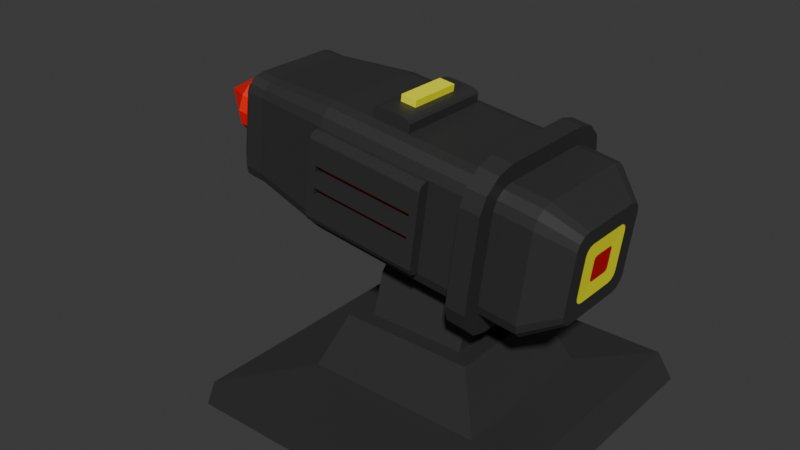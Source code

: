 # Source: missileT.blend  (saved by Blender 4.1.24; exported with 4.5.12 LTS)
import bpy
from mathutils import Matrix  # noqa: F401  (used for matrix-valued properties, if any)

bpy.ops.wm.read_factory_settings(use_empty=True)
scene = bpy.context.scene
scene.name = 'Scene'

# ---- collections
col_collection = bpy.data.collections.new('Collection'); scene.collection.children.link(col_collection)

# ---- materials (node trees are filled in below, after node groups)
mat_black_001 = bpy.data.materials.new('black.001')
mat_black_001.alpha_threshold = 0.0
mat_black_001.use_transparent_shadow = False
mat_black_001.roughness = 0.5
mat_black_001.line_color = (0.0, 0.0, 0.0, 1.0)
mat_red = bpy.data.materials.new('red')
mat_red.use_transparent_shadow = False
mat_yellow = bpy.data.materials.new('yellow')
mat_yellow.use_transparent_shadow = False
mat_black = bpy.data.materials.new('black')
mat_black.use_transparent_shadow = False
mat_black_002 = bpy.data.materials.new('black.002')
mat_black_002.use_transparent_shadow = False
mat_yellow_001 = bpy.data.materials.new('yellow.001')
mat_yellow_001.use_transparent_shadow = False
mat_red_001 = bpy.data.materials.new('red.001')
mat_red_001.use_transparent_shadow = False

# ---- material node trees
mat_black_001.use_nodes = True; mat_black_001.node_tree.nodes.clear()
_N = mat_black_001.node_tree.nodes; _L = mat_black_001.node_tree.links
n0 = _N.new('ShaderNodeOutputMaterial'); n0.name = 'Material Output'; n0.location = (300, 300)
n1 = _N.new('ShaderNodeBsdfPrincipled'); n1.name = 'Principled BSDF'; n1.location = (10, 300)
n1.inputs[0].default_value = (0.0331, 0.0331, 0.0331, 1.0)
n1.inputs[3].default_value = 1.45
_L.new(n1.outputs[0], n0.inputs[0])
n0.is_active_output = True
mat_red.use_nodes = True; mat_red.node_tree.nodes.clear()
_N = mat_red.node_tree.nodes; _L = mat_red.node_tree.links
n0 = _N.new('ShaderNodeBsdfPrincipled'); n0.name = 'Principled BSDF'; n0.location = (10, 300)
n0.inputs[0].default_value = (0.6038, 0.0, 0.0, 1.0)
n1 = _N.new('ShaderNodeOutputMaterial'); n1.name = 'Material Output'; n1.location = (300, 300)
_L.new(n0.outputs[0], n1.inputs[0])
n1.is_active_output = True
mat_yellow.use_nodes = True; mat_yellow.node_tree.nodes.clear()
_N = mat_yellow.node_tree.nodes; _L = mat_yellow.node_tree.links
n0 = _N.new('ShaderNodeBsdfPrincipled'); n0.name = 'Principled BSDF'; n0.location = (10, 300)
n0.inputs[0].default_value = (1.0, 1.0, 0.0, 1.0)
n1 = _N.new('ShaderNodeOutputMaterial'); n1.name = 'Material Output'; n1.location = (300, 300)
_L.new(n0.outputs[0], n1.inputs[0])
n1.is_active_output = True
mat_black.use_nodes = True; mat_black.node_tree.nodes.clear()
_N = mat_black.node_tree.nodes; _L = mat_black.node_tree.links
n0 = _N.new('ShaderNodeBsdfPrincipled'); n0.name = 'Principled BSDF'; n0.location = (10, 300)
n0.inputs[0].default_value = (0.0331, 0.0331, 0.0331, 1.0)
n1 = _N.new('ShaderNodeOutputMaterial'); n1.name = 'Material Output'; n1.location = (300, 300)
_L.new(n0.outputs[0], n1.inputs[0])
n1.is_active_output = True
mat_black_002.use_nodes = True; mat_black_002.node_tree.nodes.clear()
_N = mat_black_002.node_tree.nodes; _L = mat_black_002.node_tree.links
n0 = _N.new('ShaderNodeBsdfPrincipled'); n0.name = 'Principled BSDF'; n0.location = (10, 300)
n0.inputs[0].default_value = (1.0, 0.0, 0.0, 1.0)
n1 = _N.new('ShaderNodeOutputMaterial'); n1.name = 'Material Output'; n1.location = (300, 300)
_L.new(n0.outputs[0], n1.inputs[0])
n1.is_active_output = True
mat_yellow_001.use_nodes = True; mat_yellow_001.node_tree.nodes.clear()
_N = mat_yellow_001.node_tree.nodes; _L = mat_yellow_001.node_tree.links
n0 = _N.new('ShaderNodeBsdfPrincipled'); n0.name = 'Principled BSDF'; n0.location = (10, 300)
n0.inputs[0].default_value = (1.0, 1.0, 0.0, 1.0)
n1 = _N.new('ShaderNodeOutputMaterial'); n1.name = 'Material Output'; n1.location = (300, 300)
_L.new(n0.outputs[0], n1.inputs[0])
n1.is_active_output = True
mat_red_001.use_nodes = True; mat_red_001.node_tree.nodes.clear()
_N = mat_red_001.node_tree.nodes; _L = mat_red_001.node_tree.links
n0 = _N.new('ShaderNodeBsdfPrincipled'); n0.name = 'Principled BSDF'; n0.location = (10, 300)
n0.inputs[0].default_value = (1.0, 0.0, 0.0, 1.0)
n1 = _N.new('ShaderNodeOutputMaterial'); n1.name = 'Material Output'; n1.location = (300, 300)
_L.new(n0.outputs[0], n1.inputs[0])
n1.is_active_output = True

# ---- world
world_world = bpy.data.worlds.new('World'); scene.world = world_world
world_world.use_nodes = True; world_world.node_tree.nodes.clear()
_N = world_world.node_tree.nodes; _L = world_world.node_tree.links
n0 = _N.new('ShaderNodeOutputWorld'); n0.name = 'World Output'; n0.location = (300, 300)
n1 = _N.new('ShaderNodeBackground'); n1.name = 'Background'; n1.location = (10, 300)
n1.inputs[0].default_value = (0.05088, 0.05088, 0.05088, 1.0)
_L.new(n1.outputs[0], n0.inputs[0])
n0.is_active_output = True
world_world.color = (0.05088, 0.05088, 0.05088)
world_world.use_sun_shadow = False
world_world.sun_shadow_jitter_overblur = 0.0

# ---- meshes
me_cube = bpy.data.meshes.new('Cube')
me_cube.from_pydata([(0.2748, 1.0, -0.7054), (-0.3919, 1.0, -0.7054), (0.2748, 0.9605, -0.8527), (-0.3919, 0.9605, -0.8527), (0.2748, 0.8527, -0.9605), (-0.3919, 0.8527, -0.9605), (-0.3919, 0.7054, -1.0), (0.2748, 0.7054, -1.0), (0.8337, 0.9923, 0.7), (0.8337, 0.7, 0.9923), (0.8337, 0.9531, 0.8461), (0.8337, 0.8461, 0.9531), (0.8337, 0.7, -0.9923), (0.8337, 0.9923, -0.7), (0.8337, 0.8461, -0.9531), (0.8337, 0.9531, -0.8461), (0.8337, -0.7, 0.9923), (0.8337, -0.9923, 0.7), (0.8337, -0.8461, 0.9531), (0.8337, -0.9531, 0.8461), (0.8337, -0.9923, -0.7), (0.8337, -0.7, -0.9923), (0.8337, -0.9531, -0.8461), (0.8337, -0.8461, -0.9531), (-0.9351, 0.5989, 0.849), (-0.9351, 0.849, 0.5989), (-0.9351, 0.724, 0.8155), (-0.9351, 0.8155, 0.724), (-0.9351, 0.849, -0.5989), (-0.9351, 0.5989, -0.849), (-0.9351, 0.8155, -0.724), (-0.9351, 0.724, -0.8155), (-0.9351, -0.849, 0.5989), (-0.9351, -0.5989, 0.849), (-0.9351, -0.8155, 0.724), (-0.9351, -0.724, 0.8155), (-0.9351, -0.5989, -0.849), (-0.9351, -0.849, -0.5989), (-0.9351, -0.724, -0.8155), (-0.9351, -0.8155, -0.724), (0.2748, -0.7054, 1.0), (-0.3919, -0.7054, 1.0), (-0.3919, -0.8527, 0.9605), (0.2748, -0.8527, 0.9605), (-0.3919, -0.9605, 0.8527), (0.2748, -0.9605, 0.8527), (-0.3919, -1.0, 0.7054), (0.2748, -1.0, 0.7054), (-0.3919, -0.7054, -1.0), (0.2748, -0.7054, -1.0), (0.2748, -0.8527, -0.9605), (-0.3919, -0.8527, -0.9605), (0.2748, -0.9605, -0.8527), (-0.3919, -0.9605, -0.8527), (0.2748, -1.0, -0.7054), (-0.3919, -1.0, -0.7054), (-0.3919, 0.7054, 1.0), (0.2748, 0.7054, 1.0), (0.2748, 0.8527, 0.9605), (-0.3919, 0.8527, 0.9605), (0.2748, 0.9605, 0.8527), (-0.3919, 0.9605, 0.8527), (0.2748, 1.0, 0.7054), (-0.3919, 1.0, 0.7054), (0.6271, -0.703, 1.005), (0.5183, -0.703, 1.005), (0.6271, 0.7079, -0.9947), (0.5183, 0.7079, -0.9947), (0.5183, 0.8551, -0.9553), (0.6271, 0.8551, -0.9553), (0.5183, 0.963, -0.8475), (0.6271, 0.963, -0.8475), (0.5183, 1.002, -0.7002), (0.6271, 1.002, -0.7002), (0.5183, -0.8503, 0.9658), (0.6271, -0.8503, 0.9658), (0.5183, -0.9581, 0.858), (0.6271, -0.9581, 0.858), (0.5183, -0.9976, 0.7107), (0.6271, -0.9976, 0.7107), (0.5183, -0.703, -0.9947), (0.6271, -0.703, -0.9947), (0.5183, 0.7079, 1.005), (0.6271, 0.7079, 1.005), (0.6271, -0.8503, -0.9553), (0.5183, -0.8503, -0.9553), (0.6271, -0.9581, -0.8475), (0.5183, -0.9581, -0.8475), (0.6271, -0.9976, -0.7002), (0.5183, -0.9976, -0.7002), (0.6271, 0.8551, 0.9658), (0.5183, 0.8551, 0.9658), (0.6271, 0.963, 0.858), (0.5183, 0.963, 0.858), (0.6271, 1.002, 0.7107), (0.5183, 1.002, 0.7107), (0.6271, -0.738, 1.272), (0.5183, -0.738, 1.272), (0.6271, 0.7429, -1.261), (0.5183, 0.7429, -1.261), (0.5183, 0.9894, -1.188), (0.6271, 0.9894, -1.188), (0.5183, 1.196, -0.9817), (0.6271, 1.196, -0.9817), (0.5183, 1.269, -0.7352), (0.6271, 1.269, -0.7352), (0.5183, -0.9846, 1.198), (0.6271, -0.9846, 1.198), (0.5183, -1.191, 0.9922), (0.6271, -1.191, 0.9922), (0.5183, -1.264, 0.7457), (0.6271, -1.264, 0.7457), (0.5183, -0.738, -1.261), (0.6271, -0.738, -1.261), (0.5183, 0.7429, 1.272), (0.6271, 0.7429, 1.272), (0.6271, -0.9846, -1.188), (0.5183, -0.9846, -1.188), (0.6271, -1.191, -0.9817), (0.5183, -1.191, -0.9817), (0.6271, -1.264, -0.7352), (0.5183, -1.264, -0.7352), (0.6271, 0.9894, 1.198), (0.5183, 0.9894, 1.198), (0.6271, 1.196, 0.9922), (0.5183, 1.196, 0.9922), (0.6271, 1.269, 0.7457), (0.5183, 1.269, 0.7457), (-1.0, 0.4935, -0.6996), (-1.0, 0.5965, -0.672), (-1.0, 0.672, -0.5965), (-1.0, 0.6996, -0.4935), (-1.0, -0.4935, 0.6996), (-1.0, -0.5965, 0.672), (-1.0, -0.672, 0.5965), (-1.0, -0.6996, 0.4935), (-1.0, -0.5965, -0.672), (-1.0, -0.4935, -0.6996), (-1.0, -0.672, -0.5965), (-1.0, -0.6996, -0.4935), (-1.0, 0.5965, 0.672), (-1.0, 0.4935, 0.6996), (-1.0, 0.672, 0.5965), (-1.0, 0.6996, 0.4935), (-1.002, 0.3489, -0.4946), (-1.002, 0.4217, -0.475), (-1.002, 0.475, -0.4217), (-1.002, 0.4946, -0.3489), (-1.002, -0.3489, 0.4946), (-1.002, -0.4217, 0.475), (-1.002, -0.475, 0.4217), (-1.002, -0.4946, 0.3489), (-1.002, -0.4217, -0.475), (-1.002, -0.3489, -0.4946), (-1.002, -0.475, -0.4217), (-1.002, -0.4946, -0.3489), (-1.002, 0.4217, 0.475), (-1.002, 0.3489, 0.4946), (-1.002, 0.475, 0.4217), (-1.002, 0.4946, 0.3489), (-0.8371, 0.849, -0.5989), (-0.8371, -0.724, 0.8155), (-0.8371, 0.8155, -0.724), (-0.8371, 0.724, -0.8155), (-0.8371, 0.5989, -0.849), (-0.8371, -0.5989, 0.849), (-0.8371, -0.724, -0.8155), (-0.8371, -0.8155, -0.724), (-0.8371, -0.849, -0.5989), (-0.8371, 0.724, 0.8155), (-0.8371, 0.8155, 0.724), (-0.8371, 0.849, 0.5989), (-0.8371, -0.8155, 0.724), (-0.8371, -0.849, 0.5989), (-0.8371, -0.5989, -0.849), (-0.8371, 0.5989, 0.849), (0.05085, -0.7054, 1.0), (-0.168, -0.7054, 1.0), (-0.168, 0.7054, 1.0), (0.05085, 0.7054, 1.0), (0.05085, -0.7054, 1.14), (-0.01397, -0.7054, 1.205), (0.04216, -0.7054, 1.173), (0.01844, -0.7054, 1.196), (-0.1032, -0.7054, 1.205), (-0.168, -0.7054, 1.14), (-0.1356, -0.7054, 1.196), (-0.1593, -0.7054, 1.173), (-0.168, 0.7054, 1.14), (-0.1032, 0.7054, 1.205), (-0.1593, 0.7054, 1.173), (-0.1356, 0.7054, 1.196), (-0.01397, 0.7054, 1.205), (0.05085, 0.7054, 1.14), (0.01844, 0.7054, 1.196), (0.04216, 0.7054, 1.173), (0.2514, 0.3489, -0.4946), (0.2514, 0.4217, -0.475), (0.2514, 0.475, -0.4217), (0.2514, 0.4946, -0.3489), (0.2514, -0.3489, 0.4946), (0.2514, -0.4217, 0.475), (0.2514, -0.475, 0.4217), (0.2514, -0.4946, 0.3489), (0.2514, -0.4217, -0.475), (0.2514, -0.3489, -0.4946), (0.2514, -0.475, -0.4217), (0.2514, -0.4946, -0.3489), (0.2514, 0.4217, 0.475), (0.2514, 0.3489, 0.4946), (0.2514, 0.475, 0.4217), (0.2514, 0.4946, 0.3489), (-0.3919, 1.167, -0.5997), (-0.3919, 1.061, -0.7054), (-0.3919, 1.136, -0.6745), (0.2748, 1.061, -0.7054), (0.2748, 1.167, -0.5997), (0.2748, 1.136, -0.6745), (-0.3919, -1.167, 0.5997), (-0.3919, -1.061, 0.7054), (-0.3919, -1.136, 0.6745), (0.2748, -1.061, 0.7054), (0.2748, -1.167, 0.5997), (0.2748, -1.136, 0.6745), (0.2748, -1.167, -0.5997), (0.2748, -1.061, -0.7054), (0.2748, -1.136, -0.6745), (-0.3919, -1.061, -0.7054), (-0.3919, -1.167, -0.5997), (-0.3919, -1.136, -0.6745), (0.2748, 1.167, 0.5997), (0.2748, 1.061, 0.7054), (0.2748, 1.136, 0.6745), (-0.3919, 1.061, 0.7054), (-0.3919, 1.167, 0.5997), (-0.3919, 1.136, 0.6745), (-0.3481, -1.167, 0.5997), (0.231, -1.167, 0.5997), (0.231, -1.167, -0.5997), (-0.3481, -1.167, -0.5997), (0.2748, -1.167, -0.3585), (0.2748, -1.167, -0.1186), (0.2748, -1.167, 0.1213), (0.2748, -1.167, 0.3612), (-0.3919, -1.167, 0.3612), (-0.3919, -1.167, 0.1213), (-0.3919, -1.167, -0.1186), (-0.3919, -1.167, -0.3585), (0.231, -1.167, -0.2242), (0.231, -1.167, -0.1186), (0.231, -1.167, 0.1213), (0.231, -1.167, 0.2281), (-0.3481, -1.167, 0.2281), (-0.3481, -1.167, 0.1213), (-0.3481, -1.167, -0.1186), (-0.3481, -1.167, -0.2242), (0.231, -1.065, -0.2242), (0.231, -1.065, -0.1186), (0.231, -1.065, 0.1213), (0.231, -1.065, 0.2281), (-0.3481, -1.065, 0.2281), (-0.3481, -1.065, 0.1213), (-0.3481, -1.065, -0.1186), (-0.3481, -1.065, -0.2242), (-0.2981, 1.167, -0.3838), (0.181, 1.167, -0.3838), (0.181, 1.167, 0.3838), (-0.2981, 1.167, 0.3838), (-0.2981, 1.049, -0.3838), (0.181, 1.049, -0.3838), (0.181, 1.049, 0.3838), (-0.2981, 1.049, 0.3838), (0.9978, 0.5879, -0.6622), (0.9978, 0.4863, -0.6894), (0.9978, 0.6622, -0.5879), (0.9978, 0.6894, -0.4863), (0.9978, -0.5879, 0.6622), (0.9978, -0.4863, 0.6894), (0.9978, -0.6622, 0.5879), (0.9978, -0.6894, 0.4863), (0.9978, -0.4863, -0.6894), (0.9978, -0.5879, -0.6622), (0.9978, -0.6622, -0.5879), (0.9978, -0.6894, -0.4863), (0.9978, 0.4863, 0.6894), (0.9978, 0.5879, 0.6622), (0.9978, 0.6622, 0.5879), (0.9978, 0.6894, 0.4863), (-0.01397, 0.3872, 1.205), (-0.01397, -0.3872, 1.205), (-0.1032, -0.3872, 1.205), (-0.1032, 0.3872, 1.205), (-0.01397, 0.3872, 1.31), (-0.01397, -0.3872, 1.31), (-0.1032, -0.3872, 1.31), (-0.1032, 0.3872, 1.31), (0.9978, 0.3794, -0.4274), (0.9978, 0.3139, -0.4449), (0.9978, 0.4274, -0.3794), (0.9978, 0.4449, -0.3139), (0.9978, -0.3794, 0.4274), (0.9978, -0.3139, 0.4449), (0.9978, -0.4274, 0.3794), (0.9978, -0.4449, 0.3139), (0.9978, -0.3139, -0.4449), (0.9978, -0.3794, -0.4274), (0.9978, -0.4274, -0.3794), (0.9978, -0.4449, -0.3139), (0.9978, 0.3139, 0.4449), (0.9978, 0.3794, 0.4274), (0.9978, 0.4274, 0.3794), (0.9978, 0.4449, 0.3139), (0.9962, 0.1702, -0.1917), (0.9962, 0.1408, -0.1996), (0.9962, 0.1917, -0.1702), (0.9962, 0.1996, -0.1408), (0.9962, -0.1702, 0.1917), (0.9962, -0.1408, 0.1996), (0.9962, -0.1917, 0.1702), (0.9962, -0.1996, 0.1408), (0.9962, -0.1408, -0.1996), (0.9962, -0.1702, -0.1917), (0.9962, -0.1917, -0.1702), (0.9962, -0.1996, -0.1408), (0.9962, 0.1408, 0.1996), (0.9962, 0.1702, 0.1917), (0.9962, 0.1917, 0.1702), (0.9962, 0.1996, 0.1408)], [], [(66, 12, 21, 81), (26, 27, 142, 140), (160, 171, 63, 1), (168, 173, 32, 37), (175, 24, 33, 165), (14, 15, 274, 272), (164, 29, 31, 163), (163, 31, 30, 162), (162, 30, 28, 160), (165, 33, 35, 161), (161, 35, 34, 172), (172, 34, 32, 173), (81, 21, 23, 84), (84, 23, 22, 86), (86, 22, 20, 88), (83, 9, 11, 90), (90, 11, 10, 92), (92, 10, 8, 94), (73, 94, 8, 13), (228, 224, 238, 239), (170, 61, 63, 171), (61, 60, 62, 63), (169, 59, 61, 170), (59, 58, 60, 61), (175, 56, 59, 169), (56, 57, 58, 59), (167, 53, 55, 168), (53, 52, 54, 55), (166, 51, 53, 167), (51, 50, 52, 53), (174, 48, 51, 166), (48, 49, 50, 51), (76, 45, 47, 78), (45, 44, 46, 47), (74, 43, 45, 76), (43, 42, 44, 45), (65, 40, 43, 74), (40, 41, 42, 43), (70, 2, 0, 72), (2, 3, 1, 0), (68, 4, 2, 70), (4, 5, 3, 2), (67, 7, 4, 68), (7, 6, 5, 4), (82, 57, 40, 65), (57, 56, 178, 179), (89, 78, 47, 54), (54, 47, 221, 223, 222, 243, 242, 241, 240, 224, 226, 225), (164, 6, 48, 174), (6, 7, 49, 48), (1, 63, 233, 235, 234, 212, 214, 213), (46, 55, 227, 229, 228, 247, 246, 245, 244, 218, 220, 219), (234, 230, 266, 267), (55, 54, 225, 227), (63, 62, 231, 233), (62, 0, 215, 217, 216, 230, 232, 231), (47, 46, 219, 221), (20, 17, 79, 88), (83, 90, 122, 115), (9, 83, 64, 16), (70, 72, 104, 102), (12, 66, 69, 14), (91, 82, 114, 123), (14, 69, 71, 15), (73, 71, 103, 105), (15, 71, 73, 13), (90, 92, 124, 122), (16, 64, 75, 18), (68, 70, 102, 100), (18, 75, 77, 19), (93, 91, 123, 125), (19, 77, 79, 17), (71, 69, 101, 103), (0, 62, 95, 72), (92, 94, 126, 124), (60, 93, 95, 62), (67, 68, 100, 99), (58, 91, 93, 60), (95, 93, 125, 127), (57, 82, 91, 58), (66, 81, 113, 98), (52, 87, 89, 54), (69, 66, 98, 101), (50, 85, 87, 52), (94, 73, 105, 126), (49, 80, 85, 50), (80, 67, 99, 112), (7, 67, 80, 49), (82, 65, 97, 114), (120, 111, 110, 121), (115, 114, 97, 96), (98, 99, 100, 101), (101, 100, 102, 103), (103, 102, 104, 105), (96, 97, 106, 107), (107, 106, 108, 109), (109, 108, 110, 111), (104, 127, 126, 105), (125, 124, 126, 127), (123, 122, 124, 125), (114, 115, 122, 123), (119, 118, 120, 121), (117, 116, 118, 119), (112, 113, 116, 117), (99, 98, 113, 112), (75, 64, 96, 107), (89, 87, 119, 121), (65, 74, 106, 97), (86, 88, 120, 118), (77, 75, 107, 109), (87, 85, 117, 119), (74, 76, 108, 106), (88, 79, 111, 120), (84, 86, 118, 116), (79, 77, 109, 111), (78, 89, 121, 110), (85, 80, 112, 117), (76, 78, 110, 108), (64, 83, 115, 96), (81, 84, 116, 113), (72, 95, 127, 104), (140, 142, 158, 156), (35, 33, 132, 133), (39, 37, 139, 138), (30, 31, 129, 130), (36, 38, 136, 137), (27, 25, 143, 142), (34, 35, 133, 134), (24, 26, 140, 141), (33, 24, 141, 132), (28, 30, 130, 131), (29, 36, 137, 128), (38, 39, 138, 136), (31, 29, 128, 129), (37, 32, 135, 139), (25, 28, 131, 143), (32, 34, 134, 135), (145, 144, 196, 197), (133, 132, 148, 149), (142, 143, 159, 158), (134, 133, 149, 150), (143, 131, 147, 159), (135, 134, 150, 151), (132, 141, 157, 148), (137, 136, 152, 153), (128, 137, 153, 144), (136, 138, 154, 152), (129, 128, 144, 145), (139, 135, 151, 155), (138, 139, 155, 154), (130, 129, 145, 146), (141, 140, 156, 157), (131, 130, 146, 147), (29, 164, 174, 36), (36, 174, 166, 38), (38, 166, 167, 39), (39, 167, 168, 37), (24, 175, 169, 26), (26, 169, 170, 27), (27, 170, 171, 25), (44, 172, 173, 46), (42, 161, 172, 44), (41, 165, 161, 42), (3, 162, 160, 1), (5, 163, 162, 3), (6, 164, 163, 5), (56, 175, 165, 41), (55, 46, 173, 168), (28, 25, 171, 160), (178, 177, 185, 188), (40, 57, 179, 176), (41, 40, 176, 177), (56, 41, 177, 178), (176, 179, 193, 180), (181, 192, 288, 289), (179, 178, 188, 190, 191, 189, 192, 194, 195, 193), (192, 181, 183, 194), (194, 183, 182, 195), (195, 182, 180, 193), (188, 185, 187, 190), (190, 187, 186, 191), (191, 186, 184, 189), (177, 176, 180, 182, 183, 181, 184, 186, 187, 185), (205, 204, 206, 207, 203, 202, 201, 200, 209, 208, 210, 211, 199, 198, 197, 196), (155, 151, 203, 207), (154, 155, 207, 206), (146, 145, 197, 198), (157, 156, 208, 209), (147, 146, 198, 199), (156, 158, 210, 208), (149, 148, 200, 201), (158, 159, 211, 210), (150, 149, 201, 202), (159, 147, 199, 211), (151, 150, 202, 203), (148, 157, 209, 200), (153, 152, 204, 205), (144, 153, 205, 196), (152, 154, 206, 204), (212, 216, 217, 214), (214, 217, 215, 213), (218, 222, 223, 220), (220, 223, 221, 219), (224, 228, 229, 226), (226, 229, 227, 225), (230, 234, 235, 232), (232, 235, 233, 231), (0, 1, 213, 215), (251, 237, 236, 252), (247, 228, 239, 255), (243, 222, 237, 251), (222, 218, 236, 237), (224, 240, 248, 238), (240, 241, 249, 248), (241, 242, 250, 249), (242, 243, 251, 250), (218, 244, 252, 236), (244, 245, 253, 252), (245, 246, 254, 253), (246, 247, 255, 254), (238, 248, 255, 239), (252, 253, 261, 260), (249, 250, 253, 254), (255, 248, 256, 263), (256, 257, 262, 263), (258, 259, 260, 261), (250, 251, 259, 258), (248, 249, 257, 256), (251, 252, 260, 259), (249, 254, 262, 257), (253, 250, 258, 261), (254, 255, 263, 262), (264, 267, 271, 268), (230, 216, 265, 266), (216, 212, 264, 265), (212, 234, 267, 264), (268, 271, 270, 269), (265, 264, 268, 269), (266, 265, 269, 270), (267, 266, 270, 271), (275, 287, 311, 299), (13, 8, 287, 275), (21, 12, 273, 280), (10, 11, 285, 286), (20, 22, 282, 283), (9, 16, 277, 284), (18, 19, 278, 276), (17, 20, 283, 279), (15, 13, 275, 274), (23, 21, 280, 281), (12, 14, 272, 273), (8, 10, 286, 287), (19, 17, 279, 278), (11, 9, 284, 285), (16, 18, 276, 277), (22, 23, 281, 282), (291, 290, 294, 295), (192, 189, 291, 288), (189, 184, 290, 291), (184, 181, 289, 290), (292, 295, 294, 293), (290, 289, 293, 294), (289, 288, 292, 293), (288, 291, 295, 292), (300, 302, 318, 316), (278, 279, 303, 302), (280, 273, 297, 304), (281, 280, 304, 305), (284, 277, 301, 308), (282, 281, 305, 306), (273, 272, 296, 297), (279, 283, 307, 303), (283, 282, 306, 307), (272, 274, 298, 296), (285, 284, 308, 309), (274, 275, 299, 298), (286, 285, 309, 310), (277, 276, 300, 301), (287, 286, 310, 311), (276, 278, 302, 300), (313, 312, 314, 315, 327, 326, 325, 324, 317, 316, 318, 319, 323, 322, 321, 320), (299, 311, 327, 315), (302, 303, 319, 318), (304, 297, 313, 320), (305, 304, 320, 321), (308, 301, 317, 324), (306, 305, 321, 322), (297, 296, 312, 313), (303, 307, 323, 319), (307, 306, 322, 323), (296, 298, 314, 312), (309, 308, 324, 325), (298, 299, 315, 314), (310, 309, 325, 326), (301, 300, 316, 317), (311, 310, 326, 327)])
me_cube.polygons.foreach_set('material_index', [0, 0, 0, 0, 0, 0, 0, 0, 0, 0, 0, 0, 0, 0, 0, 0, 0, 0, 0, 0, 0, 0, 0, 0, 0, 0, 0, 0, 0, 0, 0, 0, 0, 0, 0, 0, 0, 0, 0, 0, 0, 0, 0, 0, 0, 0, 0, 0, 0, 0, 0, 0, 0, 0, 0, 0, 0, 0, 0, 0, 0, 0, 0, 0, 0, 0, 0, 0, 0, 0, 0, 0, 0, 0, 0, 0, 0, 0, 0, 0, 0, 0, 0, 0, 0, 0, 0, 0, 0, 0, 0, 0, 0, 0, 0, 0, 0, 0, 0, 0, 0, 0, 0, 0, 0, 0, 0, 0, 0, 0, 0, 0, 0, 0, 0, 0, 0, 0, 0, 0, 0, 1, 0, 0, 0, 0, 0, 0, 0, 0, 0, 0, 0, 0, 0, 0, 0, 0, 1, 1, 1, 1, 1, 1, 1, 1, 1, 1, 1, 1, 1, 1, 1, 0, 0, 0, 0, 0, 0, 0, 0, 0, 0, 0, 0, 0, 0, 0, 0, 0, 0, 0, 0, 0, 0, 0, 0, 0, 0, 0, 0, 0, 0, 0, 0, 0, 0, 0, 0, 0, 0, 0, 0, 0, 0, 0, 0, 0, 0, 0, 0, 0, 0, 0, 0, 0, 0, 0, 0, 0, 0, 0, 0, 0, 0, 0, 0, 0, 0, 0, 0, 0, 0, 0, 1, 1, 0, 0, 0, 0, 0, 0, 0, 0, 0, 0, 1, 0, 0, 0, 0, 0, 0, 0, 0, 0, 0, 0, 0, 0, 0, 0, 0, 0, 0, 0, 2, 0, 0, 0, 2, 2, 2, 2, 2, 0, 0, 0, 0, 0, 0, 0, 0, 0, 0, 0, 0, 0, 0, 0, 1, 2, 2, 2, 2, 2, 2, 2, 2, 2, 2, 2, 2, 2, 2, 2])
_uv = me_cube.uv_layers.new(name='UVMap')
_uv.uv.foreach_set('vector', [0.345, 0.5368, 0.375, 0.5368, 0.375, 0.7132, 0.345, 0.7132, 0.625, 0.25, 0.6066, 0.25, 0.6066, 0.25, 0.625, 0.25, 0.4118, 0.272, 0.5882, 0.272, 0.5882, 0.326, 0.4118, 0.326, 0.4118, 0.978, 0.5882, 0.978, 0.5882, 1.0, 0.4118, 1.0, 0.853, 0.5368, 0.875, 0.5368, 0.875, 0.7132, 0.853, 0.7132, 0.375, 0.5184, 0.375, 0.5, 0.375, 0.5, 0.375, 0.5184, 0.147, 0.5368, 0.125, 0.5368, 0.125, 0.5184, 0.147, 0.5184, 0.147, 0.5184, 0.125, 0.5184, 0.125, 0.5, 0.147, 0.5, 0.375, 0.272, 0.375, 0.25, 0.4118, 0.25, 0.4118, 0.272, 0.853, 0.7132, 0.875, 0.7132, 0.875, 0.75, 0.853, 0.75, 0.625, 0.978, 0.625, 1.0, 0.6066, 1.0, 0.6066, 0.978, 0.6066, 0.978, 0.6066, 1.0, 0.5882, 1.0, 0.5882, 0.978, 0.345, 0.7132, 0.375, 0.7132, 0.375, 0.7316, 0.345, 0.7316, 0.345, 0.7316, 0.375, 0.7316, 0.375, 0.75, 0.345, 0.75, 0.375, 0.78, 0.375, 0.75, 0.4118, 0.75, 0.4118, 0.78, 0.655, 0.5368, 0.625, 0.5368, 0.625, 0.5, 0.655, 0.5, 0.625, 0.47, 0.625, 0.5, 0.6066, 0.5, 0.6066, 0.47, 0.6066, 0.47, 0.6066, 0.5, 0.5882, 0.5, 0.5882, 0.47, 0.4118, 0.47, 0.5882, 0.47, 0.5882, 0.5, 0.4118, 0.5, 0.425, 0.924, 0.425, 0.8407, 0.425, 0.8407, 0.425, 0.924, 0.6066, 0.272, 0.6066, 0.326, 0.5882, 0.326, 0.5882, 0.272, 0.6066, 0.326, 0.6066, 0.4093, 0.5882, 0.4093, 0.5882, 0.326, 0.625, 0.272, 0.625, 0.326, 0.6066, 0.326, 0.6066, 0.272, 0.625, 0.326, 0.625, 0.4093, 0.6066, 0.4093, 0.6066, 0.326, 0.853, 0.5368, 0.799, 0.5368, 0.799, 0.5, 0.853, 0.5, 0.799, 0.5368, 0.7157, 0.5368, 0.7157, 0.5, 0.799, 0.5, 0.375, 0.978, 0.375, 0.924, 0.4118, 0.924, 0.4118, 0.978, 0.375, 0.924, 0.375, 0.8407, 0.4118, 0.8407, 0.4118, 0.924, 0.147, 0.7316, 0.201, 0.7316, 0.201, 0.75, 0.147, 0.75, 0.201, 0.7316, 0.2843, 0.7316, 0.2843, 0.75, 0.201, 0.75, 0.147, 0.7132, 0.201, 0.7132, 0.201, 0.7316, 0.147, 0.7316, 0.201, 0.7132, 0.2843, 0.7132, 0.2843, 0.7316, 0.201, 0.7316, 0.6066, 0.8102, 0.6066, 0.8407, 0.5882, 0.8407, 0.5882, 0.8102, 0.6066, 0.8407, 0.6066, 0.924, 0.5882, 0.924, 0.5882, 0.8407, 0.625, 0.8102, 0.625, 0.8407, 0.6066, 0.8407, 0.6066, 0.8102, 0.625, 0.8407, 0.625, 0.924, 0.6066, 0.924, 0.6066, 0.8407, 0.6852, 0.7132, 0.7157, 0.7132, 0.7157, 0.75, 0.6852, 0.75, 0.7157, 0.7132, 0.799, 0.7132, 0.799, 0.75, 0.7157, 0.75, 0.375, 0.4398, 0.375, 0.4093, 0.4118, 0.4093, 0.4118, 0.4398, 0.375, 0.4093, 0.375, 0.326, 0.4118, 0.326, 0.4118, 0.4093, 0.3148, 0.5184, 0.2843, 0.5184, 0.2843, 0.5, 0.3148, 0.5, 0.2843, 0.5184, 0.201, 0.5184, 0.201, 0.5, 0.2843, 0.5, 0.3148, 0.5368, 0.2843, 0.5368, 0.2843, 0.5184, 0.3148, 0.5184, 0.2843, 0.5368, 0.201, 0.5368, 0.201, 0.5184, 0.2843, 0.5184, 0.6852, 0.5368, 0.7157, 0.5368, 0.7157, 0.7132, 0.6852, 0.7132, 0.7157, 0.5368, 0.799, 0.5368, 0.799, 0.5368, 0.7157, 0.5368, 0.4118, 0.8102, 0.5882, 0.8102, 0.5882, 0.8407, 0.4118, 0.8407, 0.4118, 0.8407, 0.5882, 0.8407, 0.5882, 0.8407, 0.5869, 0.8407, 0.575, 0.8407, 0.5451, 0.8407, 0.5152, 0.8407, 0.4852, 0.8407, 0.4552, 0.8407, 0.425, 0.8407, 0.4131, 0.8407, 0.4118, 0.8407, 0.147, 0.5368, 0.201, 0.5368, 0.201, 0.7132, 0.147, 0.7132, 0.201, 0.5368, 0.2843, 0.5368, 0.2843, 0.7132, 0.201, 0.7132, 0.4118, 0.326, 0.5882, 0.326, 0.5882, 0.326, 0.5869, 0.326, 0.575, 0.326, 0.425, 0.326, 0.4131, 0.326, 0.4118, 0.326, 0.5882, 0.924, 0.4118, 0.924, 0.4118, 0.924, 0.4131, 0.924, 0.425, 0.924, 0.4552, 0.924, 0.4852, 0.924, 0.5152, 0.924, 0.5451, 0.924, 0.575, 0.924, 0.5869, 0.924, 0.5882, 0.924, 0.575, 0.326, 0.575, 0.4093, 0.575, 0.4093, 0.575, 0.326, 0.4118, 0.924, 0.4118, 0.8407, 0.4118, 0.8407, 0.4118, 0.924, 0.5882, 0.326, 0.5882, 0.4093, 0.5882, 0.4093, 0.5882, 0.326, 0.5882, 0.4093, 0.4118, 0.4093, 0.4118, 0.4093, 0.4131, 0.4093, 0.425, 0.4093, 0.575, 0.4093, 0.5869, 0.4093, 0.5882, 0.4093, 0.5882, 0.8407, 0.5882, 0.924, 0.5882, 0.924, 0.5882, 0.8407, 0.4118, 0.75, 0.5882, 0.75, 0.5882, 0.78, 0.4118, 0.78, 0.655, 0.5368, 0.655, 0.5, 0.655, 0.5, 0.655, 0.5368, 0.625, 0.5368, 0.655, 0.5368, 0.655, 0.7132, 0.625, 0.7132, 0.375, 0.4398, 0.4118, 0.4398, 0.4118, 0.4398, 0.375, 0.4398, 0.375, 0.5368, 0.345, 0.5368, 0.345, 0.5184, 0.375, 0.5184, 0.6852, 0.5, 0.6852, 0.5368, 0.6852, 0.5368, 0.6852, 0.5, 0.375, 0.5184, 0.345, 0.5184, 0.345, 0.5, 0.375, 0.5, 0.4118, 0.47, 0.375, 0.47, 0.375, 0.47, 0.4118, 0.47, 0.375, 0.5, 0.375, 0.47, 0.4118, 0.47, 0.4118, 0.5, 0.625, 0.47, 0.6066, 0.47, 0.6066, 0.47, 0.625, 0.47, 0.625, 0.7132, 0.655, 0.7132, 0.655, 0.75, 0.625, 0.75, 0.3148, 0.5184, 0.3148, 0.5, 0.3148, 0.5, 0.3148, 0.5184, 0.625, 0.75, 0.625, 0.78, 0.6066, 0.78, 0.6066, 0.75, 0.6066, 0.4398, 0.625, 0.4398, 0.625, 0.4398, 0.6066, 0.4398, 0.6066, 0.75, 0.6066, 0.78, 0.5882, 0.78, 0.5882, 0.75, 0.345, 0.5, 0.345, 0.5184, 0.345, 0.5184, 0.345, 0.5, 0.4118, 0.4093, 0.5882, 0.4093, 0.5882, 0.4398, 0.4118, 0.4398, 0.6066, 0.47, 0.5882, 0.47, 0.5882, 0.47, 0.6066, 0.47, 0.6066, 0.4093, 0.6066, 0.4398, 0.5882, 0.4398, 0.5882, 0.4093, 0.3148, 0.5368, 0.3148, 0.5184, 0.3148, 0.5184, 0.3148, 0.5368, 0.625, 0.4093, 0.625, 0.4398, 0.6066, 0.4398, 0.6066, 0.4093, 0.5882, 0.4398, 0.6066, 0.4398, 0.6066, 0.4398, 0.5882, 0.4398, 0.7157, 0.5368, 0.6852, 0.5368, 0.6852, 0.5, 0.7157, 0.5, 0.345, 0.5368, 0.345, 0.7132, 0.345, 0.7132, 0.345, 0.5368, 0.375, 0.8407, 0.375, 0.8102, 0.4118, 0.8102, 0.4118, 0.8407, 0.345, 0.5184, 0.345, 0.5368, 0.345, 0.5368, 0.345, 0.5184, 0.2843, 0.7316, 0.3148, 0.7316, 0.3148, 0.75, 0.2843, 0.75, 0.5882, 0.47, 0.4118, 0.47, 0.4118, 0.47, 0.5882, 0.47, 0.2843, 0.7132, 0.3148, 0.7132, 0.3148, 0.7316, 0.2843, 0.7316, 0.3148, 0.7132, 0.3148, 0.5368, 0.3148, 0.5368, 0.3148, 0.7132, 0.2843, 0.5368, 0.3148, 0.5368, 0.3148, 0.7132, 0.2843, 0.7132, 0.6852, 0.5368, 0.6852, 0.7132, 0.6852, 0.7132, 0.6852, 0.5368, 0.4118, 0.78, 0.5882, 0.78, 0.5882, 0.8102, 0.4118, 0.8102, 0.655, 0.5368, 0.6852, 0.5368, 0.6852, 0.7132, 0.655, 0.7132, 0.345, 0.5368, 0.3148, 0.5368, 0.3148, 0.5184, 0.345, 0.5184, 0.345, 0.5184, 0.3148, 0.5184, 0.3148, 0.5, 0.345, 0.5, 0.375, 0.47, 0.375, 0.4398, 0.4118, 0.4398, 0.4118, 0.47, 0.655, 0.7132, 0.6852, 0.7132, 0.6852, 0.75, 0.655, 0.75, 0.625, 0.78, 0.625, 0.8102, 0.6066, 0.8102, 0.6066, 0.78, 0.6066, 0.78, 0.6066, 0.8102, 0.5882, 0.8102, 0.5882, 0.78, 0.4118, 0.4398, 0.5882, 0.4398, 0.5882, 0.47, 0.4118, 0.47, 0.6066, 0.4398, 0.6066, 0.47, 0.5882, 0.47, 0.5882, 0.4398, 0.625, 0.4398, 0.625, 0.47, 0.6066, 0.47, 0.6066, 0.4398, 0.6852, 0.5368, 0.655, 0.5368, 0.655, 0.5, 0.6852, 0.5, 0.375, 0.8102, 0.375, 0.78, 0.4118, 0.78, 0.4118, 0.8102, 0.3148, 0.7316, 0.345, 0.7316, 0.345, 0.75, 0.3148, 0.75, 0.3148, 0.7132, 0.345, 0.7132, 0.345, 0.7316, 0.3148, 0.7316, 0.3148, 0.5368, 0.345, 0.5368, 0.345, 0.7132, 0.3148, 0.7132, 0.655, 0.75, 0.655, 0.7132, 0.655, 0.7132, 0.655, 0.75, 0.4118, 0.8102, 0.375, 0.8102, 0.375, 0.8102, 0.4118, 0.8102, 0.6852, 0.7132, 0.6852, 0.75, 0.6852, 0.75, 0.6852, 0.7132, 0.375, 0.78, 0.4118, 0.78, 0.4118, 0.78, 0.375, 0.78, 0.6066, 0.78, 0.625, 0.78, 0.625, 0.78, 0.6066, 0.78, 0.3148, 0.75, 0.3148, 0.7316, 0.3148, 0.7316, 0.3148, 0.75, 0.625, 0.8102, 0.6066, 0.8102, 0.6066, 0.8102, 0.625, 0.8102, 0.4118, 0.78, 0.5882, 0.78, 0.5882, 0.78, 0.4118, 0.78, 0.345, 0.7316, 0.345, 0.75, 0.345, 0.75, 0.345, 0.7316, 0.5882, 0.78, 0.6066, 0.78, 0.6066, 0.78, 0.5882, 0.78, 0.5882, 0.8102, 0.4118, 0.8102, 0.4118, 0.8102, 0.5882, 0.8102, 0.3148, 0.7316, 0.3148, 0.7132, 0.3148, 0.7132, 0.3148, 0.7316, 0.6066, 0.8102, 0.5882, 0.8102, 0.5882, 0.8102, 0.6066, 0.8102, 0.655, 0.7132, 0.655, 0.5368, 0.655, 0.5368, 0.655, 0.7132, 0.345, 0.7132, 0.345, 0.7316, 0.345, 0.7316, 0.345, 0.7132, 0.4118, 0.4398, 0.5882, 0.4398, 0.5882, 0.4398, 0.4118, 0.4398, 0.625, 0.25, 0.6066, 0.25, 0.6066, 0.25, 0.625, 0.25, 0.875, 0.75, 0.875, 0.7132, 0.875, 0.7132, 0.875, 0.75, 0.375, 1.0, 0.4118, 1.0, 0.4118, 1.0, 0.375, 1.0, 0.125, 0.5, 0.125, 0.5184, 0.125, 0.5184, 0.125, 0.5, 0.125, 0.7132, 0.125, 0.7316, 0.125, 0.7316, 0.125, 0.7132, 0.6066, 0.25, 0.5882, 0.25, 0.5882, 0.25, 0.6066, 0.25, 0.6066, 1.0, 0.625, 1.0, 0.625, 1.0, 0.6066, 1.0, 0.875, 0.5368, 0.875, 0.5, 0.875, 0.5, 0.875, 0.5368, 0.875, 0.7132, 0.875, 0.5368, 0.875, 0.5368, 0.875, 0.7132, 0.4118, 0.25, 0.375, 0.25, 0.375, 0.25, 0.4118, 0.25, 0.125, 0.5368, 0.125, 0.7132, 0.125, 0.7132, 0.125, 0.5368, 0.125, 0.7316, 0.125, 0.75, 0.125, 0.75, 0.125, 0.7316, 0.125, 0.5184, 0.125, 0.5368, 0.125, 0.5368, 0.125, 0.5184, 0.4118, 1.0, 0.5882, 1.0, 0.5882, 1.0, 0.4118, 1.0, 0.5882, 0.25, 0.4118, 0.25, 0.4118, 0.25, 0.5882, 0.25, 0.5882, 1.0, 0.6066, 1.0, 0.6066, 1.0, 0.5882, 1.0, 0.125, 0.5184, 0.125, 0.5368, 0.125, 0.5368, 0.125, 0.5184, 0.875, 0.75, 0.875, 0.7132, 0.875, 0.7132, 0.875, 0.75, 0.6066, 0.25, 0.5882, 0.25, 0.5882, 0.25, 0.6066, 0.25, 0.6066, 1.0, 0.625, 1.0, 0.625, 1.0, 0.6066, 1.0, 0.5882, 0.25, 0.4118, 0.25, 0.4118, 0.25, 0.5882, 0.25, 0.5882, 1.0, 0.6066, 1.0, 0.6066, 1.0, 0.5882, 1.0, 0.875, 0.7132, 0.875, 0.5368, 0.875, 0.5368, 0.875, 0.7132, 0.125, 0.7132, 0.125, 0.7316, 0.125, 0.7316, 0.125, 0.7132, 0.125, 0.5368, 0.125, 0.7132, 0.125, 0.7132, 0.125, 0.5368, 0.125, 0.7316, 0.125, 0.75, 0.125, 0.75, 0.125, 0.7316, 0.125, 0.5184, 0.125, 0.5368, 0.125, 0.5368, 0.125, 0.5184, 0.4118, 1.0, 0.5882, 1.0, 0.5882, 1.0, 0.4118, 1.0, 0.375, 1.0, 0.4118, 1.0, 0.4118, 1.0, 0.375, 1.0, 0.125, 0.5, 0.125, 0.5184, 0.125, 0.5184, 0.125, 0.5, 0.875, 0.5368, 0.875, 0.5, 0.875, 0.5, 0.875, 0.5368, 0.4118, 0.25, 0.375, 0.25, 0.375, 0.25, 0.4118, 0.25, 0.125, 0.5368, 0.147, 0.5368, 0.147, 0.7132, 0.125, 0.7132, 0.125, 0.7132, 0.147, 0.7132, 0.147, 0.7316, 0.125, 0.7316, 0.125, 0.7316, 0.147, 0.7316, 0.147, 0.75, 0.125, 0.75, 0.375, 1.0, 0.375, 0.978, 0.4118, 0.978, 0.4118, 1.0, 0.875, 0.5368, 0.853, 0.5368, 0.853, 0.5, 0.875, 0.5, 0.625, 0.25, 0.625, 0.272, 0.6066, 0.272, 0.6066, 0.25, 0.6066, 0.25, 0.6066, 0.272, 0.5882, 0.272, 0.5882, 0.25, 0.6066, 0.924, 0.6066, 0.978, 0.5882, 0.978, 0.5882, 0.924, 0.625, 0.924, 0.625, 0.978, 0.6066, 0.978, 0.6066, 0.924, 0.799, 0.7132, 0.853, 0.7132, 0.853, 0.75, 0.799, 0.75, 0.375, 0.326, 0.375, 0.272, 0.4118, 0.272, 0.4118, 0.326, 0.201, 0.5184, 0.147, 0.5184, 0.147, 0.5, 0.201, 0.5, 0.201, 0.5368, 0.147, 0.5368, 0.147, 0.5184, 0.201, 0.5184, 0.799, 0.5368, 0.853, 0.5368, 0.853, 0.7132, 0.799, 0.7132, 0.4118, 0.924, 0.5882, 0.924, 0.5882, 0.978, 0.4118, 0.978, 0.4118, 0.25, 0.5882, 0.25, 0.5882, 0.272, 0.4118, 0.272, 0.799, 0.5368, 0.799, 0.7132, 0.799, 0.7132, 0.799, 0.5368, 0.7157, 0.7132, 0.7157, 0.5368, 0.7157, 0.5368, 0.7157, 0.7132, 0.799, 0.7132, 0.7157, 0.7132, 0.7157, 0.7132, 0.799, 0.7132, 0.799, 0.5368, 0.799, 0.7132, 0.799, 0.7132, 0.799, 0.5368, 0.7157, 0.7132, 0.7157, 0.5368, 0.7157, 0.5368, 0.7157, 0.7132, 0.7403, 0.7132, 0.7403, 0.5368, 0.7403, 0.5368, 0.7403, 0.7132, 0.7157, 0.5368, 0.799, 0.5368, 0.799, 0.5368, 0.7979, 0.5368, 0.7866, 0.5368, 0.7743, 0.5368, 0.7403, 0.5368, 0.728, 0.5368, 0.7168, 0.5368, 0.7157, 0.5368, 0.7403, 0.5368, 0.7403, 0.7132, 0.728, 0.7132, 0.728, 0.5368, 0.728, 0.5368, 0.728, 0.7132, 0.7168, 0.7132, 0.7168, 0.5368, 0.7168, 0.5368, 0.7168, 0.7132, 0.7157, 0.7132, 0.7157, 0.5368, 0.799, 0.5368, 0.799, 0.7132, 0.7979, 0.7132, 0.7979, 0.5368, 0.7979, 0.5368, 0.7979, 0.7132, 0.7866, 0.7132, 0.7866, 0.5368, 0.7866, 0.5368, 0.7866, 0.7132, 0.7743, 0.7132, 0.7743, 0.5368, 0.799, 0.7132, 0.7157, 0.7132, 0.7157, 0.7132, 0.7168, 0.7132, 0.728, 0.7132, 0.7403, 0.7132, 0.7743, 0.7132, 0.7866, 0.7132, 0.7979, 0.7132, 0.799, 0.7132, 0.375, 0.03682, 0.3799, 0.01841, 0.3934, 0.004933, 0.4118, 0.0, 0.5882, 0.0, 0.6066, 0.004933, 0.6201, 0.01841, 0.625, 0.03682, 0.625, 0.2132, 0.6201, 0.2316, 0.6066, 0.2451, 0.5882, 0.25, 0.4118, 0.25, 0.3934, 0.2451, 0.3799, 0.2316, 0.375, 0.2132, 0.4118, 1.0, 0.5882, 1.0, 0.5882, 1.0, 0.4118, 1.0, 0.375, 1.0, 0.4118, 1.0, 0.4118, 1.0, 0.375, 1.0, 0.125, 0.5, 0.125, 0.5184, 0.125, 0.5184, 0.125, 0.5, 0.875, 0.5368, 0.875, 0.5, 0.875, 0.5, 0.875, 0.5368, 0.4118, 0.25, 0.375, 0.25, 0.375, 0.25, 0.4118, 0.25, 0.625, 0.25, 0.6066, 0.25, 0.6066, 0.25, 0.625, 0.25, 0.875, 0.75, 0.875, 0.7132, 0.875, 0.7132, 0.875, 0.75, 0.6066, 0.25, 0.5882, 0.25, 0.5882, 0.25, 0.6066, 0.25, 0.6066, 1.0, 0.625, 1.0, 0.625, 1.0, 0.6066, 1.0, 0.5882, 0.25, 0.4118, 0.25, 0.4118, 0.25, 0.5882, 0.25, 0.5882, 1.0, 0.6066, 1.0, 0.6066, 1.0, 0.5882, 1.0, 0.875, 0.7132, 0.875, 0.5368, 0.875, 0.5368, 0.875, 0.7132, 0.125, 0.7132, 0.125, 0.7316, 0.125, 0.7316, 0.125, 0.7132, 0.125, 0.5368, 0.125, 0.7132, 0.125, 0.7132, 0.125, 0.5368, 0.125, 0.7316, 0.125, 0.75, 0.125, 0.75, 0.125, 0.7316, 0.425, 0.326, 0.425, 0.4093, 0.4131, 0.4093, 0.4131, 0.326, 0.4131, 0.326, 0.4131, 0.4093, 0.4118, 0.4093, 0.4118, 0.326, 0.575, 0.924, 0.575, 0.8407, 0.5869, 0.8407, 0.5869, 0.924, 0.5869, 0.924, 0.5869, 0.8407, 0.5882, 0.8407, 0.5882, 0.924, 0.425, 0.8407, 0.425, 0.924, 0.4131, 0.924, 0.4131, 0.8407, 0.4131, 0.8407, 0.4131, 0.924, 0.4118, 0.924, 0.4118, 0.8407, 0.575, 0.4093, 0.575, 0.326, 0.5869, 0.326, 0.5869, 0.4093, 0.5869, 0.4093, 0.5869, 0.326, 0.5882, 0.326, 0.5882, 0.4093, 0.4118, 0.4093, 0.4118, 0.326, 0.4118, 0.326, 0.4118, 0.4093, 0.5451, 0.8407, 0.575, 0.8407, 0.575, 0.924, 0.5451, 0.924, 0.4552, 0.924, 0.425, 0.924, 0.425, 0.924, 0.4552, 0.924, 0.5451, 0.8407, 0.575, 0.8407, 0.575, 0.8407, 0.5451, 0.8407, 0.575, 0.8407, 0.575, 0.924, 0.575, 0.924, 0.575, 0.8407, 0.425, 0.8407, 0.4552, 0.8407, 0.4552, 0.8407, 0.425, 0.8407, 0.4552, 0.8407, 0.4852, 0.8407, 0.4852, 0.8407, 0.4552, 0.8407, 0.4852, 0.8407, 0.5152, 0.8407, 0.5152, 0.8407, 0.4852, 0.8407, 0.5152, 0.8407, 0.5451, 0.8407, 0.5451, 0.8407, 0.5152, 0.8407, 0.575, 0.924, 0.5451, 0.924, 0.5451, 0.924, 0.575, 0.924, 0.5451, 0.924, 0.5152, 0.924, 0.5152, 0.924, 0.5451, 0.924, 0.5152, 0.924, 0.4852, 0.924, 0.4852, 0.924, 0.5152, 0.924, 0.4852, 0.924, 0.4552, 0.924, 0.4552, 0.924, 0.4852, 0.924, 0.425, 0.8407, 0.4552, 0.8407, 0.4552, 0.924, 0.425, 0.924, 0.5451, 0.924, 0.5152, 0.924, 0.5152, 0.924, 0.5451, 0.924, 0.4852, 0.8407, 0.5152, 0.8407, 0.5152, 0.924, 0.4852, 0.924, 0.4552, 0.924, 0.4552, 0.8407, 0.4552, 0.8407, 0.4552, 0.924, 0.4552, 0.8407, 0.4852, 0.8407, 0.4852, 0.924, 0.4552, 0.924, 0.5152, 0.8407, 0.5451, 0.8407, 0.5451, 0.924, 0.5152, 0.924, 0.5152, 0.8407, 0.5451, 0.8407, 0.5451, 0.8407, 0.5152, 0.8407, 0.4552, 0.8407, 0.4852, 0.8407, 0.4852, 0.8407, 0.4552, 0.8407, 0.5451, 0.8407, 0.5451, 0.924, 0.5451, 0.924, 0.5451, 0.8407, 0.4852, 0.8407, 0.4852, 0.924, 0.4852, 0.924, 0.4852, 0.8407, 0.5152, 0.924, 0.5152, 0.8407, 0.5152, 0.8407, 0.5152, 0.924, 0.4852, 0.924, 0.4552, 0.924, 0.4552, 0.924, 0.4852, 0.924, 0.425, 0.326, 0.575, 0.326, 0.575, 0.326, 0.425, 0.326, 0.575, 0.4093, 0.425, 0.4093, 0.425, 0.4093, 0.575, 0.4093, 0.425, 0.4093, 0.425, 0.326, 0.425, 0.326, 0.425, 0.4093, 0.425, 0.326, 0.575, 0.326, 0.575, 0.326, 0.425, 0.326, 0.425, 0.326, 0.575, 0.326, 0.575, 0.4093, 0.425, 0.4093, 0.425, 0.4093, 0.425, 0.326, 0.425, 0.326, 0.425, 0.4093, 0.575, 0.4093, 0.425, 0.4093, 0.425, 0.4093, 0.575, 0.4093, 0.575, 0.326, 0.575, 0.4093, 0.575, 0.4093, 0.575, 0.326, 0.4118, 0.5, 0.5882, 0.5, 0.5882, 0.5, 0.4118, 0.5, 0.4118, 0.5, 0.5882, 0.5, 0.5882, 0.5, 0.4118, 0.5, 0.375, 0.7132, 0.375, 0.5368, 0.375, 0.5368, 0.375, 0.7132, 0.6066, 0.5, 0.625, 0.5, 0.625, 0.5, 0.6066, 0.5, 0.4118, 0.75, 0.375, 0.75, 0.375, 0.75, 0.4118, 0.75, 0.625, 0.5368, 0.625, 0.7132, 0.625, 0.7132, 0.625, 0.5368, 0.625, 0.75, 0.6066, 0.75, 0.6066, 0.75, 0.625, 0.75, 0.5882, 0.75, 0.4118, 0.75, 0.4118, 0.75, 0.5882, 0.75, 0.375, 0.5, 0.4118, 0.5, 0.4118, 0.5, 0.375, 0.5, 0.375, 0.7316, 0.375, 0.7132, 0.375, 0.7132, 0.375, 0.7316, 0.375, 0.5368, 0.375, 0.5184, 0.375, 0.5184, 0.375, 0.5368, 0.5882, 0.5, 0.6066, 0.5, 0.6066, 0.5, 0.5882, 0.5, 0.6066, 0.75, 0.5882, 0.75, 0.5882, 0.75, 0.6066, 0.75, 0.625, 0.5, 0.625, 0.5368, 0.625, 0.5368, 0.625, 0.5, 0.625, 0.7132, 0.625, 0.75, 0.625, 0.75, 0.625, 0.7132, 0.375, 0.75, 0.375, 0.7316, 0.375, 0.7316, 0.375, 0.75, 0.7743, 0.5368, 0.7743, 0.7132, 0.7743, 0.7132, 0.7743, 0.5368, 0.7403, 0.5368, 0.7743, 0.5368, 0.7743, 0.5368, 0.7403, 0.5368, 0.7743, 0.5368, 0.7743, 0.7132, 0.7743, 0.7132, 0.7743, 0.5368, 0.7743, 0.7132, 0.7403, 0.7132, 0.7403, 0.7132, 0.7743, 0.7132, 0.7403, 0.5368, 0.7743, 0.5368, 0.7743, 0.7132, 0.7403, 0.7132, 0.7743, 0.7132, 0.7403, 0.7132, 0.7403, 0.7132, 0.7743, 0.7132, 0.7403, 0.7132, 0.7403, 0.5368, 0.7403, 0.5368, 0.7403, 0.7132, 0.7403, 0.5368, 0.7743, 0.5368, 0.7743, 0.5368, 0.7403, 0.5368, 0.625, 0.75, 0.6066, 0.75, 0.6066, 0.75, 0.625, 0.75, 0.6066, 0.75, 0.5882, 0.75, 0.5882, 0.75, 0.6066, 0.75, 0.375, 0.7132, 0.375, 0.5368, 0.375, 0.5368, 0.375, 0.7132, 0.375, 0.7316, 0.375, 0.7132, 0.375, 0.7132, 0.375, 0.7316, 0.625, 0.5368, 0.625, 0.7132, 0.625, 0.7132, 0.625, 0.5368, 0.375, 0.75, 0.375, 0.7316, 0.375, 0.7316, 0.375, 0.75, 0.375, 0.5368, 0.375, 0.5184, 0.375, 0.5184, 0.375, 0.5368, 0.5882, 0.75, 0.4118, 0.75, 0.4118, 0.75, 0.5882, 0.75, 0.4118, 0.75, 0.375, 0.75, 0.375, 0.75, 0.4118, 0.75, 0.375, 0.5184, 0.375, 0.5, 0.375, 0.5, 0.375, 0.5184, 0.625, 0.5, 0.625, 0.5368, 0.625, 0.5368, 0.625, 0.5, 0.375, 0.5, 0.4118, 0.5, 0.4118, 0.5, 0.375, 0.5, 0.6066, 0.5, 0.625, 0.5, 0.625, 0.5, 0.6066, 0.5, 0.625, 0.7132, 0.625, 0.75, 0.625, 0.75, 0.625, 0.7132, 0.5882, 0.5, 0.6066, 0.5, 0.6066, 0.5, 0.5882, 0.5, 0.625, 0.75, 0.6066, 0.75, 0.6066, 0.75, 0.625, 0.75, 0.375, 0.5368, 0.3799, 0.5184, 0.3934, 0.5049, 0.4118, 0.5, 0.5882, 0.5, 0.6066, 0.5049, 0.6201, 0.5184, 0.625, 0.5368, 0.625, 0.7132, 0.6201, 0.7316, 0.6066, 0.7451, 0.5882, 0.75, 0.4118, 0.75, 0.3934, 0.7451, 0.3799, 0.7316, 0.375, 0.7132, 0.4118, 0.5, 0.5882, 0.5, 0.5882, 0.5, 0.4118, 0.5, 0.6066, 0.75, 0.5882, 0.75, 0.5882, 0.75, 0.6066, 0.75, 0.375, 0.7132, 0.375, 0.5368, 0.375, 0.5368, 0.375, 0.7132, 0.375, 0.7316, 0.375, 0.7132, 0.375, 0.7132, 0.375, 0.7316, 0.625, 0.5368, 0.625, 0.7132, 0.625, 0.7132, 0.625, 0.5368, 0.375, 0.75, 0.375, 0.7316, 0.375, 0.7316, 0.375, 0.75, 0.375, 0.5368, 0.375, 0.5184, 0.375, 0.5184, 0.375, 0.5368, 0.5882, 0.75, 0.4118, 0.75, 0.4118, 0.75, 0.5882, 0.75, 0.4118, 0.75, 0.375, 0.75, 0.375, 0.75, 0.4118, 0.75, 0.375, 0.5184, 0.375, 0.5, 0.375, 0.5, 0.375, 0.5184, 0.625, 0.5, 0.625, 0.5368, 0.625, 0.5368, 0.625, 0.5, 0.375, 0.5, 0.4118, 0.5, 0.4118, 0.5, 0.375, 0.5, 0.6066, 0.5, 0.625, 0.5, 0.625, 0.5, 0.6066, 0.5, 0.625, 0.7132, 0.625, 0.75, 0.625, 0.75, 0.625, 0.7132, 0.5882, 0.5, 0.6066, 0.5, 0.6066, 0.5, 0.5882, 0.5])
me_cube.materials.append(mat_black_001)
me_cube.materials.append(mat_red)
me_cube.materials.append(mat_yellow)
me_cube.use_mirror_vertex_groups = False
me_cube.update()
me_cube_001 = bpy.data.meshes.new('Cube.001')
me_cube_001.from_pydata([(-1.665, -1.665, -1.0), (-1.571, -1.638, -0.7115), (-1.665, 1.665, -1.0), (-1.574, 1.614, -0.7116), (1.665, -1.665, -1.0), (1.513, -1.638, -0.7115), (1.665, 1.665, -1.0), (1.515, 1.614, -0.7116), (-0.9378, -0.8259, -0.6476), (-0.9392, 0.8566, -0.6476), (0.9547, 0.8566, -0.6476), (0.9533, -0.8259, -0.6476), (-0.7008, -0.6157, -0.0793), (-0.7008, 0.6157, -0.0793), (0.7008, 0.6157, -0.0793), (0.7008, -0.6157, -0.0793), (-0.5159, -0.4533, -0.0793), (-0.5159, 0.4533, -0.0793), (0.5159, 0.4533, -0.0793), (0.5159, -0.4533, -0.0793), (-0.5159, -0.3295, 0.3375), (-0.5159, -0.1899, 0.5073), (-0.5159, 0.1899, 0.5073), (-0.5159, 0.3295, 0.3375), (0.5159, 0.3295, 0.3375), (0.5159, 0.1899, 0.5073), (0.5159, -0.1899, 0.5073), (0.5159, -0.3295, 0.3375), (-0.1813, 0.1899, 0.5073), (0.1813, 0.1899, 0.5073), (0.1813, -0.1899, 0.5073), (-0.1813, -0.1899, 0.5073), (-0.1813, 0.1899, 0.8431), (0.1813, 0.1899, 0.8431), (0.1813, -0.1899, 0.8431), (-0.1813, -0.1899, 0.8431)], [], [(0, 1, 3, 2), (2, 3, 7, 6), (6, 7, 5, 4), (4, 5, 1, 0), (2, 6, 4, 0), (15, 14, 18, 19), (13, 12, 16, 17), (12, 15, 19, 16), (14, 13, 17, 18), (16, 19, 27, 20), (26, 25, 29, 30), (18, 17, 23, 24), (19, 18, 24, 25, 26, 27), (22, 25, 24, 23), (26, 21, 20, 27), (17, 16, 20, 21, 22, 23), (28, 31, 35, 32), (21, 26, 30, 31), (25, 22, 28, 29), (22, 21, 31, 28), (33, 32, 35, 34), (29, 28, 32, 33), (30, 29, 33, 34), (31, 30, 34, 35), (8, 11, 15, 12), (10, 9, 13, 14), (5, 7, 10, 11), (11, 10, 14, 15), (7, 3, 9, 10), (3, 1, 8, 9), (9, 8, 12, 13), (1, 5, 11, 8)])
_uv = me_cube_001.uv_layers.new(name='UVMap')
_uv.uv.foreach_set('vector', [0.375, 0.0, 0.625, 0.0, 0.625, 0.25, 0.375, 0.25, 0.375, 0.25, 0.625, 0.25, 0.625, 0.5, 0.375, 0.5, 0.375, 0.5, 0.625, 0.5, 0.625, 0.75, 0.375, 0.75, 0.375, 0.75, 0.625, 0.75, 0.625, 1.0, 0.375, 1.0, 0.125, 0.5, 0.375, 0.5, 0.375, 0.75, 0.125, 0.75, 0.625, 0.75, 0.625, 0.5, 0.625, 0.5, 0.625, 0.75, 0.875, 0.5, 0.875, 0.75, 0.875, 0.75, 0.875, 0.5, 0.875, 0.75, 0.625, 0.75, 0.625, 0.75, 0.875, 0.75, 0.625, 0.5, 0.875, 0.5, 0.875, 0.5, 0.625, 0.5, 0.875, 0.75, 0.625, 0.75, 0.625, 0.75, 0.875, 0.75, 0.625, 0.7039, 0.625, 0.5461, 0.625, 0.5461, 0.625, 0.7039, 0.625, 0.5, 0.875, 0.5, 0.875, 0.5, 0.625, 0.5, 0.625, 0.75, 0.625, 0.5, 0.625, 0.5, 0.625, 0.5461, 0.625, 0.7039, 0.625, 0.75, 0.875, 0.5461, 0.625, 0.5461, 0.625, 0.5, 0.875, 0.5, 0.625, 0.7039, 0.875, 0.7039, 0.875, 0.75, 0.625, 0.75, 0.875, 0.5, 0.875, 0.75, 0.875, 0.75, 0.875, 0.7039, 0.875, 0.5461, 0.875, 0.5, 0.875, 0.5461, 0.875, 0.7039, 0.875, 0.7039, 0.875, 0.5461, 0.875, 0.7039, 0.625, 0.7039, 0.625, 0.7039, 0.875, 0.7039, 0.625, 0.5461, 0.875, 0.5461, 0.875, 0.5461, 0.625, 0.5461, 0.875, 0.5461, 0.875, 0.7039, 0.875, 0.7039, 0.875, 0.5461, 0.625, 0.5461, 0.875, 0.5461, 0.875, 0.7039, 0.625, 0.7039, 0.625, 0.5461, 0.875, 0.5461, 0.875, 0.5461, 0.625, 0.5461, 0.625, 0.7039, 0.625, 0.5461, 0.625, 0.5461, 0.625, 0.7039, 0.875, 0.7039, 0.625, 0.7039, 0.625, 0.7039, 0.875, 0.7039, 0.0, 0.0, 0.0, 0.0, 0.625, 0.75, 0.875, 0.75, 0.0, 0.0, 0.0, 0.0, 0.875, 0.5, 0.625, 0.5, 0.625, 0.75, 0.625, 0.5, 0.0, 0.0, 0.0, 0.0, 0.0, 0.0, 0.0, 0.0, 0.625, 0.5, 0.625, 0.75, 0.625, 0.5, 0.625, 0.25, 0.0, 0.0, 0.0, 0.0, 0.625, 0.25, 0.625, 1.0, 0.0, 0.0, 0.0, 0.0, 0.0, 0.0, 0.0, 0.0, 0.875, 0.75, 0.875, 0.5, 0.625, 1.0, 0.625, 0.75, 0.0, 0.0, 0.0, 0.0])
me_cube_001.materials.append(mat_black)
me_cube_001.update()
me_cylinder = bpy.data.meshes.new('Cylinder')
me_cylinder.from_pydata([(0.0, 1.0, -1.0), (1.434e-09, 0.7112, -0.1354), (0.5, 0.866, -1.0), (0.3556, 0.6159, -0.1354), (0.866, 0.5, -1.0), (0.6159, 0.3556, -0.1354), (1.0, 0.0, -1.0), (0.7112, -1.434e-09, -0.1354), (0.866, -0.5, -1.0), (0.6159, -0.3556, -0.1354), (0.5, -0.866, -1.0), (0.3556, -0.6159, -0.1354), (0.0, -1.0, -1.0), (1.434e-09, -0.7112, -0.1354), (-0.5, -0.866, -1.0), (-0.3556, -0.6159, -0.1354), (-0.866, -0.5, -1.0), (-0.6159, -0.3556, -0.1354), (-1.0, 0.0, -1.0), (-0.7112, -1.434e-09, -0.1354), (-0.866, 0.5, -1.0), (-0.6159, 0.3556, -0.1354), (-0.5, 0.866, -1.0), (-0.3556, 0.6159, -0.1354), (0.3556, 0.6159, 0.008237), (2.14e-09, 0.7112, 0.008237), (0.6159, 0.3556, 0.008237), (0.7112, -1.434e-09, 0.008237), (0.6159, -0.3556, 0.008237), (0.3556, -0.6159, 0.008237), (2.14e-09, -0.7112, 0.008237), (-0.3556, -0.6159, 0.008237), (-0.6159, -0.3556, 0.008237), (-0.7112, -1.434e-09, 0.008237), (-0.6159, 0.3556, 0.008237), (-0.3556, 0.6159, 0.008237), (0.416, 0.7206, 0.008237), (4.192e-09, 0.8321, 0.008237), (0.7206, 0.416, 0.008237), (0.8321, -8.34e-10, 0.008237), (0.7206, -0.416, 0.008237), (0.416, -0.7206, 0.008237), (4.192e-09, -0.8321, 0.008237), (-0.416, -0.7206, 0.008237), (-0.7206, -0.416, 0.008237), (-0.8321, -8.34e-10, 0.008237), (-0.7206, 0.416, 0.008237), (-0.416, 0.7206, 0.008237), (0.51, 0.8833, 2.78), (2.335e-09, 1.02, 2.78), (0.8833, 0.51, 2.78), (1.02, 9.912e-11, 2.78), (0.8833, -0.51, 2.78), (0.51, -0.8833, 2.78), (2.335e-09, -1.02, 2.78), (-0.51, -0.8833, 2.78), (-0.8833, -0.51, 2.78), (-1.02, 9.912e-11, 2.78), (-0.8833, 0.51, 2.78), (-0.51, 0.8833, 2.78), (-0.0006927, -0.0012, 4.125), (-1.911e-10, -0.001385, 4.125), (-0.0012, -0.0006927, 4.125), (-0.001385, -5.561e-10, 4.125), (-0.0012, 0.0006927, 4.125), (-0.0006927, 0.0012, 4.125), (-1.911e-10, 0.001385, 4.125), (0.0006927, 0.0012, 4.125), (0.0012, 0.0006927, 4.125), (0.001385, -5.561e-10, 4.125), (0.0012, -0.0006927, 4.125), (0.0006927, -0.0012, 4.125), (0.7206, 0.416, 0.1682), (0.416, 0.7206, 0.1682), (0.416, -0.7206, 0.1682), (0.7206, -0.416, 0.1682), (-0.7206, -0.416, 0.1682), (-0.416, -0.7206, 0.1682), (-0.416, 0.7206, 0.1682), (-0.7206, 0.416, 0.1682), (0.7206, 0.416, 1.465), (0.416, 0.7206, 1.465), (0.416, -0.7206, 1.465), (0.7206, -0.416, 1.465), (-0.7206, -0.416, 1.465), (-0.416, -0.7206, 1.465), (-0.416, 0.7206, 1.465), (-0.7206, 0.416, 1.465), (0.7385, 0.4961, 0.3006), (0.4961, 0.7385, 0.3006), (0.4961, -0.7385, 0.3006), (0.7385, -0.4961, 0.3006), (-0.7385, -0.4961, 0.3006), (-0.4961, -0.7385, 0.3006), (-0.4961, 0.7385, 0.3006), (-0.7385, 0.4961, 0.3006), (0.7385, 0.4961, 1.333), (0.4961, 0.7385, 1.333), (0.4961, -0.7385, 1.333), (0.7385, -0.4961, 1.333), (-0.7385, -0.4961, 1.333), (-0.4961, -0.7385, 1.333), (-0.4961, 0.7385, 1.333), (-0.7385, 0.4961, 1.333), (0.7385, 0.4961, 0.3006), (0.4961, 0.7385, 0.3006), (0.4961, -0.7385, 0.3006), (0.7385, -0.4961, 0.3006), (-0.7385, -0.4961, 0.3006), (-0.4961, -0.7385, 0.3006), (-0.4961, 0.7385, 0.3006), (-0.7385, 0.4961, 0.3006), (0.7385, 0.4961, 1.333), (0.4961, 0.7385, 1.333), (0.4961, -0.7385, 1.333), (0.7385, -0.4961, 1.333), (-0.7385, -0.4961, 1.333), (-0.4961, -0.7385, 1.333), (-0.4961, 0.7385, 1.333), (-0.7385, 0.4961, 1.333), (0.7385, 0.4961, 0.3006), (0.4961, 0.7385, 0.3006), (0.4961, -0.7385, 0.3006), (0.7385, -0.4961, 0.3006), (-0.7385, -0.4961, 0.3006), (-0.4961, -0.7385, 0.3006), (-0.4961, 0.7385, 0.3006), (-0.7385, 0.4961, 0.3006), (0.7385, 0.4961, 1.333), (0.4961, 0.7385, 1.333), (0.4961, -0.7385, 1.333), (0.7385, -0.4961, 1.333), (-0.7385, -0.4961, 1.333), (-0.4961, -0.7385, 1.333), (-0.4961, 0.7385, 1.333), (-0.7385, 0.4961, 1.333), (0.8863, 0.6439, 0.3006), (0.6439, 0.8863, 0.3006), (0.6439, -0.8863, 0.3006), (0.8863, -0.6439, 0.3006), (-0.8863, -0.6439, 0.3006), (-0.6439, -0.8863, 0.3006), (-0.6439, 0.8863, 0.3006), (-0.8863, 0.6439, 0.3006)], [], [(0, 1, 3, 2), (2, 3, 5, 4), (4, 5, 7, 6), (6, 7, 9, 8), (8, 9, 11, 10), (10, 11, 13, 12), (12, 13, 15, 14), (14, 15, 17, 16), (16, 17, 19, 18), (18, 19, 21, 20), (5, 3, 24, 26), (20, 21, 23, 22), (22, 23, 1, 0), (0, 2, 4, 6, 8, 10, 12, 14, 16, 18, 20, 22), (34, 33, 45, 46), (21, 19, 33, 34), (19, 17, 32, 33), (17, 15, 31, 32), (15, 13, 30, 31), (13, 11, 29, 30), (11, 9, 28, 29), (9, 7, 27, 28), (1, 23, 35, 25), (3, 1, 25, 24), (7, 5, 26, 27), (23, 21, 34, 35), (39, 38, 50, 51), (31, 30, 42, 43), (28, 27, 39, 40), (35, 34, 46, 47), (24, 25, 37, 36), (32, 31, 43, 44), (29, 28, 40, 41), (25, 35, 47, 37), (26, 24, 36, 38), (33, 32, 44, 45), (30, 29, 41, 42), (27, 26, 38, 39), (56, 55, 67, 68), (46, 45, 57, 58), (43, 42, 54, 55), (40, 39, 51, 52), (40, 52, 83, 75), (36, 37, 49, 48), (58, 59, 86, 87), (41, 40, 75, 74), (37, 47, 59, 49), (43, 55, 85, 77), (45, 44, 56, 57), (42, 41, 53, 54), (60, 61, 71, 70, 69, 68, 67, 66, 65, 64, 63, 62), (53, 52, 64, 65), (49, 59, 71, 61), (50, 48, 60, 62), (57, 56, 68, 69), (54, 53, 65, 66), (51, 50, 62, 63), (58, 57, 69, 70), (55, 54, 66, 67), (52, 51, 63, 64), (59, 58, 70, 71), (48, 49, 61, 60), (80, 72, 88, 96), (82, 74, 90, 98), (72, 73, 89, 88), (87, 86, 102, 103), (52, 53, 82, 83), (59, 47, 78, 86), (50, 38, 72, 80), (44, 43, 77, 76), (36, 48, 81, 73), (38, 36, 73, 72), (55, 56, 84, 85), (56, 44, 76, 84), (46, 58, 87, 79), (53, 41, 74, 82), (47, 46, 79, 78), (48, 50, 80, 81), (101, 100, 116, 117), (89, 97, 113, 105), (99, 98, 114, 115), (102, 94, 110, 118), (74, 75, 91, 90), (79, 87, 103, 95), (76, 77, 93, 92), (77, 85, 101, 93), (78, 79, 95, 94), (75, 83, 99, 91), (81, 80, 96, 97), (86, 78, 94, 102), (83, 82, 98, 99), (73, 81, 97, 89), (85, 84, 100, 101), (84, 76, 92, 100), (105, 113, 129, 121), (115, 114, 130, 131), (118, 110, 126, 134), (113, 112, 128, 129), (100, 92, 108, 116), (103, 102, 118, 119), (88, 89, 105, 104), (98, 90, 106, 114), (96, 88, 104, 112), (90, 91, 107, 106), (95, 103, 119, 111), (92, 93, 109, 108), (93, 101, 117, 109), (94, 95, 111, 110), (91, 99, 115, 107), (97, 96, 112, 113), (120, 121, 137, 136), (126, 142, 134), (133, 141, 125), (117, 116, 132, 133), (116, 108, 124, 132), (119, 118, 134, 135), (104, 105, 121, 120), (114, 106, 122, 130), (112, 104, 120, 128), (106, 107, 123, 122), (111, 119, 135, 127), (108, 109, 125, 124), (109, 117, 133, 125), (110, 111, 127, 126), (107, 115, 131, 123), (123, 131, 139), (121, 129, 137), (122, 138, 130), (120, 136, 128), (122, 123, 139, 138), (135, 134, 142, 143), (124, 125, 141, 140), (126, 127, 143, 142), (131, 130, 138, 139), (127, 135, 143), (129, 128, 136, 137), (133, 132, 140, 141), (124, 140, 132)])
me_cylinder.polygons.foreach_set('material_index', [0, 0, 0, 0, 0, 0, 0, 0, 0, 0, 0, 0, 0, 0, 0, 0, 0, 0, 0, 0, 0, 0, 0, 0, 0, 0, 0, 0, 0, 0, 0, 0, 0, 0, 0, 0, 0, 0, 2, 0, 0, 0, 0, 0, 0, 0, 0, 0, 0, 0, 2, 2, 2, 2, 2, 2, 2, 2, 2, 2, 2, 2, 0, 0, 0, 0, 0, 0, 0, 0, 0, 0, 0, 0, 0, 0, 0, 0, 0, 0, 0, 0, 0, 0, 0, 0, 0, 0, 0, 0, 0, 0, 0, 0, 0, 0, 0, 0, 0, 0, 0, 0, 0, 0, 0, 0, 0, 0, 0, 0, 1, 1, 1, 0, 0, 0, 0, 0, 0, 0, 0, 0, 0, 0, 0, 1, 1, 1, 1, 1, 1, 1, 1, 1, 1, 1, 1, 1])
_uv = me_cylinder.uv_layers.new(name='UVMap')
_uv.uv.foreach_set('vector', [1.0, 0.5, 1.0, 1.0, 0.9167, 1.0, 0.9167, 0.5, 0.9167, 0.5, 0.9167, 1.0, 0.8333, 1.0, 0.8333, 0.5, 0.8333, 0.5, 0.8333, 1.0, 0.75, 1.0, 0.75, 0.5, 0.75, 0.5, 0.75, 1.0, 0.6667, 1.0, 0.6667, 0.5, 0.6667, 0.5, 0.6667, 1.0, 0.5833, 1.0, 0.5833, 0.5, 0.5833, 0.5, 0.5833, 1.0, 0.5, 1.0, 0.5, 0.5, 0.5, 0.5, 0.5, 1.0, 0.4167, 1.0, 0.4167, 0.5, 0.4167, 0.5, 0.4167, 1.0, 0.3333, 1.0, 0.3333, 0.5, 0.3333, 0.5, 0.3333, 1.0, 0.25, 1.0, 0.25, 0.5, 0.25, 0.5, 0.25, 1.0, 0.1667, 1.0, 0.1667, 0.5, 0.8333, 1.0, 0.9167, 1.0, 0.9167, 1.0, 0.8333, 1.0, 0.1667, 0.5, 0.1667, 1.0, 0.08333, 1.0, 0.08333, 0.5, 0.08333, 0.5, 0.08333, 1.0, 7.451e-08, 1.0, 7.451e-08, 0.5, 0.75, 0.49, 0.87, 0.4578, 0.9578, 0.37, 0.99, 0.25, 0.9578, 0.13, 0.87, 0.04215, 0.75, 0.01, 0.63, 0.04215, 0.5422, 0.13, 0.51, 0.25, 0.5422, 0.37, 0.63, 0.4578, 0.1667, 1.0, 0.25, 1.0, 0.25, 1.0, 0.1667, 1.0, 0.1667, 1.0, 0.25, 1.0, 0.25, 1.0, 0.1667, 1.0, 0.25, 1.0, 0.3333, 1.0, 0.3333, 1.0, 0.25, 1.0, 0.3333, 1.0, 0.4167, 1.0, 0.4167, 1.0, 0.3333, 1.0, 0.4167, 1.0, 0.5, 1.0, 0.5, 1.0, 0.4167, 1.0, 0.5, 1.0, 0.5833, 1.0, 0.5833, 1.0, 0.5, 1.0, 0.5833, 1.0, 0.6667, 1.0, 0.6667, 1.0, 0.5833, 1.0, 0.6667, 1.0, 0.75, 1.0, 0.75, 1.0, 0.6667, 1.0, 7.451e-08, 1.0, 0.08333, 1.0, 0.08333, 1.0, 7.451e-08, 1.0, 0.9167, 1.0, 1.0, 1.0, 1.0, 1.0, 0.9167, 1.0, 0.75, 1.0, 0.8333, 1.0, 0.8333, 1.0, 0.75, 1.0, 0.08333, 1.0, 0.1667, 1.0, 0.1667, 1.0, 0.08333, 1.0, 0.75, 1.0, 0.8333, 1.0, 0.8333, 1.0, 0.75, 1.0, 0.4167, 1.0, 0.5, 1.0, 0.5, 1.0, 0.4167, 1.0, 0.6667, 1.0, 0.75, 1.0, 0.75, 1.0, 0.6667, 1.0, 0.08333, 1.0, 0.1667, 1.0, 0.1667, 1.0, 0.08333, 1.0, 0.9167, 1.0, 1.0, 1.0, 1.0, 1.0, 0.9167, 1.0, 0.3333, 1.0, 0.4167, 1.0, 0.4167, 1.0, 0.3333, 1.0, 0.5833, 1.0, 0.6667, 1.0, 0.6667, 1.0, 0.5833, 1.0, 7.451e-08, 1.0, 0.08333, 1.0, 0.08333, 1.0, 7.451e-08, 1.0, 0.8333, 1.0, 0.9167, 1.0, 0.9167, 1.0, 0.8333, 1.0, 0.25, 1.0, 0.3333, 1.0, 0.3333, 1.0, 0.25, 1.0, 0.5, 1.0, 0.5833, 1.0, 0.5833, 1.0, 0.5, 1.0, 0.75, 1.0, 0.8333, 1.0, 0.8333, 1.0, 0.75, 1.0, 0.3333, 1.0, 0.4167, 1.0, 0.4167, 1.0, 0.3333, 1.0, 0.1667, 1.0, 0.25, 1.0, 0.25, 1.0, 0.1667, 1.0, 0.4167, 1.0, 0.5, 1.0, 0.5, 1.0, 0.4167, 1.0, 0.6667, 1.0, 0.75, 1.0, 0.75, 1.0, 0.6667, 1.0, 0.6667, 1.0, 0.6667, 1.0, 0.6667, 1.0, 0.6667, 1.0, 0.9167, 1.0, 1.0, 1.0, 1.0, 1.0, 0.9167, 1.0, 0.1667, 1.0, 0.08333, 1.0, 0.08333, 1.0, 0.1667, 1.0, 0.5833, 1.0, 0.6667, 1.0, 0.6667, 1.0, 0.5833, 1.0, 7.451e-08, 1.0, 0.08333, 1.0, 0.08333, 1.0, 7.451e-08, 1.0, 0.4167, 1.0, 0.4167, 1.0, 0.4167, 1.0, 0.4167, 1.0, 0.25, 1.0, 0.3333, 1.0, 0.3333, 1.0, 0.25, 1.0, 0.5, 1.0, 0.5833, 1.0, 0.5833, 1.0, 0.5, 1.0, 0.37, 0.4578, 0.25, 0.49, 0.13, 0.4578, 0.04215, 0.37, 0.01, 0.25, 0.04215, 0.13, 0.13, 0.04215, 0.25, 0.01, 0.37, 0.04215, 0.4578, 0.13, 0.49, 0.25, 0.4578, 0.37, 0.5833, 1.0, 0.6667, 1.0, 0.6667, 1.0, 0.5833, 1.0, 7.451e-08, 1.0, 0.08333, 1.0, 0.08333, 1.0, 7.451e-08, 1.0, 0.8333, 1.0, 0.9167, 1.0, 0.9167, 1.0, 0.8333, 1.0, 0.25, 1.0, 0.3333, 1.0, 0.3333, 1.0, 0.25, 1.0, 0.5, 1.0, 0.5833, 1.0, 0.5833, 1.0, 0.5, 1.0, 0.75, 1.0, 0.8333, 1.0, 0.8333, 1.0, 0.75, 1.0, 0.1667, 1.0, 0.25, 1.0, 0.25, 1.0, 0.1667, 1.0, 0.4167, 1.0, 0.5, 1.0, 0.5, 1.0, 0.4167, 1.0, 0.6667, 1.0, 0.75, 1.0, 0.75, 1.0, 0.6667, 1.0, 0.08333, 1.0, 0.1667, 1.0, 0.1667, 1.0, 0.08333, 1.0, 0.9167, 1.0, 1.0, 1.0, 1.0, 1.0, 0.9167, 1.0, 0.8333, 1.0, 0.8333, 1.0, 0.8333, 1.0, 0.8333, 1.0, 0.5833, 1.0, 0.5833, 1.0, 0.5833, 1.0, 0.5833, 1.0, 0.8333, 1.0, 0.9167, 1.0, 0.9167, 1.0, 0.8333, 1.0, 0.1667, 1.0, 0.08333, 1.0, 0.08333, 1.0, 0.1667, 1.0, 0.6667, 1.0, 0.5833, 1.0, 0.5833, 1.0, 0.6667, 1.0, 0.08333, 1.0, 0.08333, 1.0, 0.08333, 1.0, 0.08333, 1.0, 0.8333, 1.0, 0.8333, 1.0, 0.8333, 1.0, 0.8333, 1.0, 0.3333, 1.0, 0.4167, 1.0, 0.4167, 1.0, 0.3333, 1.0, 0.9167, 1.0, 0.9167, 1.0, 0.9167, 1.0, 0.9167, 1.0, 0.8333, 1.0, 0.9167, 1.0, 0.9167, 1.0, 0.8333, 1.0, 0.4167, 1.0, 0.3333, 1.0, 0.3333, 1.0, 0.4167, 1.0, 0.3333, 1.0, 0.3333, 1.0, 0.3333, 1.0, 0.3333, 1.0, 0.1667, 1.0, 0.1667, 1.0, 0.1667, 1.0, 0.1667, 1.0, 0.5833, 1.0, 0.5833, 1.0, 0.5833, 1.0, 0.5833, 1.0, 0.08333, 1.0, 0.1667, 1.0, 0.1667, 1.0, 0.08333, 1.0, 0.9167, 1.0, 0.8333, 1.0, 0.8333, 1.0, 0.9167, 1.0, 0.4167, 1.0, 0.3333, 1.0, 0.3333, 1.0, 0.4167, 1.0, 0.9167, 1.0, 0.9167, 1.0, 0.9167, 1.0, 0.9167, 1.0, 0.6667, 1.0, 0.5833, 1.0, 0.5833, 1.0, 0.6667, 1.0, 0.08333, 1.0, 0.08333, 1.0, 0.08333, 1.0, 0.08333, 1.0, 0.5833, 1.0, 0.6667, 1.0, 0.6667, 1.0, 0.5833, 1.0, 0.1667, 1.0, 0.1667, 1.0, 0.1667, 1.0, 0.1667, 1.0, 0.3333, 1.0, 0.4167, 1.0, 0.4167, 1.0, 0.3333, 1.0, 0.4167, 1.0, 0.4167, 1.0, 0.4167, 1.0, 0.4167, 1.0, 0.08333, 1.0, 0.1667, 1.0, 0.1667, 1.0, 0.08333, 1.0, 0.6667, 1.0, 0.6667, 1.0, 0.6667, 1.0, 0.6667, 1.0, 0.9167, 1.0, 0.8333, 1.0, 0.8333, 1.0, 0.9167, 1.0, 0.08333, 1.0, 0.08333, 1.0, 0.08333, 1.0, 0.08333, 1.0, 0.6667, 1.0, 0.5833, 1.0, 0.5833, 1.0, 0.6667, 1.0, 0.9167, 1.0, 0.9167, 1.0, 0.9167, 1.0, 0.9167, 1.0, 0.4167, 1.0, 0.3333, 1.0, 0.3333, 1.0, 0.4167, 1.0, 0.3333, 1.0, 0.3333, 1.0, 0.3333, 1.0, 0.3333, 1.0, 0.9167, 1.0, 0.9167, 1.0, 0.9167, 1.0, 0.9167, 1.0, 0.6667, 1.0, 0.5833, 1.0, 0.5833, 1.0, 0.6667, 1.0, 0.08333, 1.0, 0.08333, 1.0, 0.08333, 1.0, 0.08333, 1.0, 0.9167, 1.0, 0.8333, 1.0, 0.8333, 1.0, 0.9167, 1.0, 0.3333, 1.0, 0.3333, 1.0, 0.3333, 1.0, 0.3333, 1.0, 0.1667, 1.0, 0.08333, 1.0, 0.08333, 1.0, 0.1667, 1.0, 0.8333, 1.0, 0.9167, 1.0, 0.9167, 1.0, 0.8333, 1.0, 0.5833, 1.0, 0.5833, 1.0, 0.5833, 1.0, 0.5833, 1.0, 0.8333, 1.0, 0.8333, 1.0, 0.8333, 1.0, 0.8333, 1.0, 0.5833, 1.0, 0.6667, 1.0, 0.6667, 1.0, 0.5833, 1.0, 0.1667, 1.0, 0.1667, 1.0, 0.1667, 1.0, 0.1667, 1.0, 0.3333, 1.0, 0.4167, 1.0, 0.4167, 1.0, 0.3333, 1.0, 0.4167, 1.0, 0.4167, 1.0, 0.4167, 1.0, 0.4167, 1.0, 0.08333, 1.0, 0.1667, 1.0, 0.1667, 1.0, 0.08333, 1.0, 0.6667, 1.0, 0.6667, 1.0, 0.6667, 1.0, 0.6667, 1.0, 0.9167, 1.0, 0.8333, 1.0, 0.8333, 1.0, 0.9167, 1.0, 0.8333, 1.0, 0.9167, 1.0, 0.9167, 1.0, 0.8333, 1.0, 0.08333, 1.0, 0.08333, 1.0, 0.08333, 1.0, 0.4167, 1.0, 0.4167, 1.0, 0.4167, 1.0, 0.4167, 1.0, 0.3333, 1.0, 0.3333, 1.0, 0.4167, 1.0, 0.3333, 1.0, 0.3333, 1.0, 0.3333, 1.0, 0.3333, 1.0, 0.1667, 1.0, 0.08333, 1.0, 0.08333, 1.0, 0.1667, 1.0, 0.8333, 1.0, 0.9167, 1.0, 0.9167, 1.0, 0.8333, 1.0, 0.5833, 1.0, 0.5833, 1.0, 0.5833, 1.0, 0.5833, 1.0, 0.8333, 1.0, 0.8333, 1.0, 0.8333, 1.0, 0.8333, 1.0, 0.5833, 1.0, 0.6667, 1.0, 0.6667, 1.0, 0.5833, 1.0, 0.1667, 1.0, 0.1667, 1.0, 0.1667, 1.0, 0.1667, 1.0, 0.3333, 1.0, 0.4167, 1.0, 0.4167, 1.0, 0.3333, 1.0, 0.4167, 1.0, 0.4167, 1.0, 0.4167, 1.0, 0.4167, 1.0, 0.08333, 1.0, 0.1667, 1.0, 0.1667, 1.0, 0.08333, 1.0, 0.6667, 1.0, 0.6667, 1.0, 0.6667, 1.0, 0.6667, 1.0, 0.6667, 1.0, 0.6667, 1.0, 0.6667, 1.0, 0.9167, 1.0, 0.9167, 1.0, 0.9167, 1.0, 0.5833, 1.0, 0.5833, 1.0, 0.5833, 1.0, 0.8333, 1.0, 0.8333, 1.0, 0.8333, 1.0, 0.5833, 1.0, 0.6667, 1.0, 0.6667, 1.0, 0.5833, 1.0, 0.1667, 1.0, 0.08333, 1.0, 0.08333, 1.0, 0.1667, 1.0, 0.3333, 1.0, 0.4167, 1.0, 0.4167, 1.0, 0.3333, 1.0, 0.08333, 1.0, 0.1667, 1.0, 0.1667, 1.0, 0.08333, 1.0, 0.6667, 1.0, 0.5833, 1.0, 0.5833, 1.0, 0.6667, 1.0, 0.1667, 1.0, 0.1667, 1.0, 0.1667, 1.0, 0.9167, 1.0, 0.8333, 1.0, 0.8333, 1.0, 0.9167, 1.0, 0.4167, 1.0, 0.3333, 1.0, 0.3333, 1.0, 0.4167, 1.0, 0.3333, 1.0, 0.3333, 1.0, 0.3333, 1.0])
me_cylinder.materials.append(mat_black_002)
me_cylinder.materials.append(mat_yellow_001)
me_cylinder.materials.append(mat_red_001)
me_cylinder.update()

# ---- objects
ob_cube = bpy.data.objects.new('Cube', me_cube)
ob_cube_001 = bpy.data.objects.new('Cube.001', me_cube_001)
ob_cylinder = bpy.data.objects.new('Cylinder', me_cylinder)

# ---- transforms, parenting, visibility, modifiers, constraints
ob_cube.location = (-0.2399, 0.0, 1.286)
ob_cube.rotation_euler = (0.0, 0.1255, 0.0)
ob_cube.scale = (1.893, 0.7062, 0.6684)
ob_cube.lock_rotations_4d = False
ob_cube.empty_display_type = 'ARROWS'
ob_cube.lineart.crease_threshold = 0.0
ob_cube_001.location = (0.0, 0.0, 0.0)
ob_cylinder.location = (-1.544, 0.0, 1.405)
ob_cylinder.rotation_euler = (3.142, 4.587, -3.142)
ob_cylinder.scale = (0.3178, 0.3178, 0.3178)

# ---- collection membership
col_collection.objects.link(ob_cube)
col_collection.objects.link(ob_cube_001)
col_collection.objects.link(ob_cylinder)

# ---- scene / render settings (as saved in the file)
scene.frame_start = 1; scene.frame_end = 250; scene.frame_set(1)
scene.render.engine = 'BLENDER_EEVEE_NEXT'
scene.cycles.sampling_pattern = 'TABULATED_SOBOL'
scene.eevee.ray_tracing_options.trace_max_roughness = 0.0
bpy.context.view_layer.update()

# ---- added for rendering (the .blend has no active camera and no usable light): camera, sun
cam_auto = bpy.data.cameras.new('AutoCamera')
cam_auto.lens = 50.0
cam_auto.sensor_width = 36.0
cam_auto.clip_end = 1000.0
ob_auto_camera = bpy.data.objects.new('AutoCamera', cam_auto)
scene.collection.objects.link(ob_auto_camera)
ob_auto_camera.location = (5.56758, -7.36598, 5.60647)
ob_auto_camera.rotation_euler = (1.09748, -7.21219e-08, 0.694738)
scene.camera = ob_auto_camera
light_auto_sun = bpy.data.lights.new('AutoSun', 'SUN')
light_auto_sun.energy = 3.0
light_auto_sun.angle = 0.0523599
ob_auto_sun = bpy.data.objects.new('AutoSun', light_auto_sun)
scene.collection.objects.link(ob_auto_sun)
ob_auto_sun.rotation_euler = (0.872665, 0.174533, 0.523599)
bpy.context.view_layer.update()
